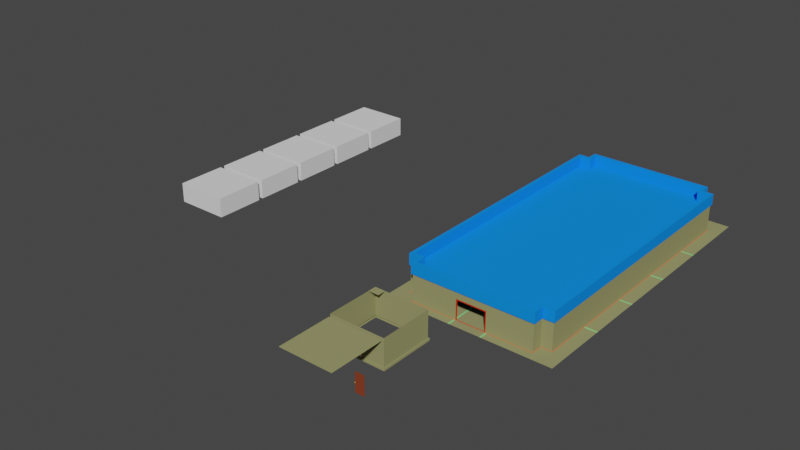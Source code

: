 # Source: BuildingForDostOP.blend  (saved by Blender 3.1.7; exported with 4.5.12 LTS)
import bpy
from mathutils import Matrix  # noqa: F401  (used for matrix-valued properties, if any)

bpy.ops.wm.read_factory_settings(use_empty=True)
scene = bpy.context.scene
scene.name = 'Scene'

# ---- collections
col_buildingmodel = bpy.data.collections.new('BuildingModel'); scene.collection.children.link(col_buildingmodel)
col_1_roommodel = bpy.data.collections.new('1.RoomModel'); col_buildingmodel.children.link(col_1_roommodel)

# ---- materials (node trees are filled in below, after node groups)
mat_mat_walls = bpy.data.materials.new('mat_walls')
mat_mat_walls.use_transparent_shadow = False
mat_mat_walls.diffuse_color = (0.3108, 0.3074, 0.1391, 1.0)
mat_mat_roof = bpy.data.materials.new('mat_roof')
mat_mat_roof.use_transparent_shadow = False
mat_mat_roof.diffuse_color = (0.00699, 0.2605, 1.0, 1.0)
mat_mat_slabs = bpy.data.materials.new('mat_slabs')
mat_mat_slabs.use_transparent_shadow = False
mat_mat_slabs.diffuse_color = (0.5705, 0.212, 0.09778, 1.0)
mat_mat_roof_hangs = bpy.data.materials.new('mat_roof_hangs')
mat_mat_roof_hangs.use_transparent_shadow = False
mat_mat_roof_hangs.diffuse_color = (0.8, 0.162, 0.1126, 1.0)
mat_mat_door = bpy.data.materials.new('mat_door')
mat_mat_door.use_transparent_shadow = False
mat_mat_door.diffuse_color = (0.2508, 0.6619, 0.2429, 1.0)
mat_mat_frame = bpy.data.materials.new('mat_frame')
mat_mat_frame.use_transparent_shadow = False
mat_mat_frame.diffuse_color = (0.6038, 0.0361, 0.009535, 1.0)
mat_arhitectborder = bpy.data.materials.new('arhitectBorder')
mat_arhitectborder.use_transparent_shadow = False
mat_arhitectborder.diffuse_color = (0.2568, 0.8, 0.2566, 1.0)
mat_doorframe = bpy.data.materials.new('DoorFrame')
mat_doorframe.use_transparent_shadow = False
mat_doorframe.diffuse_color = (0.8, 0.243, 0.05849, 1.0)
mat_door = bpy.data.materials.new('Door')
mat_door.use_transparent_shadow = False
mat_door.diffuse_color = (0.2396, 0.04896, 0.02127, 1.0)
mat_knob = bpy.data.materials.new('Knob')
mat_knob.use_transparent_shadow = False
mat_knob.diffuse_color = (0.8, 0.3482, 0.0174, 1.0)

# ---- material node trees

# ---- world
world_world = bpy.data.worlds.new('World'); scene.world = world_world
world_world.use_nodes = True; world_world.node_tree.nodes.clear()
_N = world_world.node_tree.nodes; _L = world_world.node_tree.links
n0 = _N.new('ShaderNodeOutputWorld'); n0.name = 'World Output'; n0.location = (300, 300)
n1 = _N.new('ShaderNodeBackground'); n1.name = 'Background'; n1.location = (10, 300)
n1.inputs[0].default_value = (0.05088, 0.05088, 0.05088, 1.0)
_L.new(n1.outputs[0], n0.inputs[0])
n0.is_active_output = True
world_world.color = (0.05088, 0.05088, 0.05088)
world_world.use_sun_shadow = False
world_world.sun_shadow_jitter_overblur = 0.0

# ---- meshes
me_building_001_mesh_001 = bpy.data.meshes.new('building_001_mesh.001')
me_building_001_mesh_001.from_pydata([(-5.486, -12.19, 0.0), (5.486, -12.19, 0.0), (-5.486, 12.19, 0.0), (5.486, 12.19, 0.0), (6.486, -12.19, 0.0), (6.486, 12.19, 0.0), (-5.486, -13.19, 0.0), (5.486, -13.19, 0.0), (-6.486, -12.19, 0.0), (-6.486, 12.19, 0.0), (-5.486, 13.19, 0.0), (5.486, 13.19, 0.0), (-5.586, -12.29, 0.3048), (-5.586, -13.29, 0.3048), (5.586, -13.29, 0.3048), (5.586, -12.29, 0.3048), (6.586, -12.29, 0.3048), (6.586, 12.29, 0.3048), (5.586, 12.29, 0.3048), (5.586, 13.29, 0.3048), (-5.586, 13.29, 0.3048), (-5.586, 12.29, 0.3048), (-6.586, 12.29, 0.3048), (-6.586, -12.29, 0.3048), (-5.586, -12.29, 2.743), (-5.586, -13.29, 2.743), (5.586, -13.29, 2.743), (5.586, -12.29, 2.743), (6.586, -12.29, 2.743), (6.586, 12.29, 2.743), (5.586, 12.29, 2.743), (5.586, 13.29, 2.743), (-5.586, 13.29, 2.743), (-5.586, 12.29, 2.743), (-6.586, 12.29, 2.743), (-6.586, -12.29, 2.743), (-5.486, -12.19, 0.3048), (-5.486, -13.19, 0.3048), (5.486, -12.19, 0.3048), (6.486, -12.19, 0.3048), (5.486, -13.19, 0.3048), (6.586, -12.29, 0.0), (6.586, 12.29, 0.0), (5.586, 12.29, 0.0), (5.586, -12.29, 0.0), (-5.586, -13.29, 0.0), (5.586, -13.29, 0.0), (-5.586, -12.29, 0.0), (-6.586, 12.29, 0.0), (-6.586, -12.29, 0.0), (-5.586, 12.29, 0.0), (5.586, 13.29, 0.0), (-5.586, 13.29, 0.0), (6.486, 12.19, 0.3048), (5.486, 12.19, 0.3048), (5.486, 13.19, 0.3048), (-5.486, 13.19, 0.3048), (-5.486, 12.19, 0.3048), (-6.486, 12.19, 0.3048), (-6.486, -12.19, 0.3048), (-5.282, -11.99, 3.743), (-5.282, -12.99, 3.743), (5.282, -12.99, 3.743), (5.282, -11.99, 3.743), (6.282, -11.99, 3.743), (6.282, 11.99, 3.743), (5.282, 11.99, 3.743), (5.282, 12.99, 3.743), (-5.282, 12.99, 3.743), (-5.282, 11.99, 3.743), (-6.282, 11.99, 3.743), (-6.282, -11.99, 3.743), (-5.486, -12.19, 2.743), (-5.486, -13.19, 2.743), (5.486, -13.19, 2.743), (5.486, -12.19, 2.743), (6.486, -12.19, 2.743), (6.486, 12.19, 2.743), (5.486, 12.19, 2.743), (5.486, 13.19, 2.743), (-5.486, 13.19, 2.743), (-5.486, 12.19, 2.743), (-6.486, 12.19, 2.743), (-6.486, -12.19, 2.743), (-5.586, 13.29, 3.743), (5.586, 13.29, 3.743), (5.586, 12.29, 3.743), (6.586, 12.29, 3.743), (6.586, -12.29, 3.743), (5.586, -12.29, 3.743), (5.586, -13.29, 3.743), (-6.586, 12.29, 3.743), (-6.586, -12.29, 3.743), (-5.586, 12.29, 3.743), (-5.586, -13.29, 3.743), (-5.586, -12.29, 3.743), (5.282, 12.99, 2.744), (-5.282, 12.99, 2.744), (-5.282, 11.99, 2.744), (-6.282, 11.99, 2.744), (-6.282, -11.99, 2.744), (-5.282, -11.99, 2.744), (-5.282, -12.99, 2.744), (5.282, -12.99, 2.744), (5.282, -11.99, 2.744), (6.282, -11.99, 2.744), (6.282, 11.99, 2.744), (5.282, 11.99, 2.744), (-1.372, -13.19, 0.3048), (1.372, -13.19, 0.3048), (-1.372, -13.19, 2.743), (1.372, -13.19, 2.743), (-1.372, -13.19, 2.105), (1.372, -13.19, 2.105), (-1.272, -13.19, 0.3048), (1.272, -13.19, 0.3048), (0.0, -13.19, 0.3048), (0.0, -13.19, 2.743), (-1.272, -13.19, 2.005), (1.272, -13.19, 2.005), (-1.272, -13.14, 0.3048), (1.272, -13.14, 0.3048), (1.272, -13.14, 2.005), (-1.272, -13.14, 2.005), (0.0, -13.19, 2.005), (0.0, -13.14, 0.3048), (0.0, -13.14, 2.005), (0.0, -13.19, 2.105), (-7.662, -14.0, 0.3016), (7.662, -14.0, 0.3016), (-7.662, 14.0, 0.3016), (7.662, 14.0, 0.3016), (1.402, -14.0, 0.3016), (1.402, 14.0, 0.3016), (1.558, -14.0, 0.3016), (1.558, 14.0, 0.3016), (-1.35, 14.0, 0.3016), (-1.35, -14.0, 0.3016), (-1.501, 14.0, 0.3016), (-1.501, -14.0, 0.3016), (-7.662, -8.018, 0.3016), (7.662, -8.018, 0.3016), (1.402, -8.018, 0.3016), (1.558, -8.018, 0.3016), (-1.35, -8.018, 0.3016), (-1.501, -8.018, 0.3016), (7.662, -7.858, 0.3016), (1.402, -7.858, 0.3016), (1.558, -7.858, 0.3016), (-1.35, -7.858, 0.3016), (-1.501, -7.858, 0.3016), (-7.662, -7.858, 0.3016), (7.662, -2.931, 0.3016), (1.402, -2.931, 0.3016), (1.558, -2.931, 0.3016), (-1.35, -2.931, 0.3016), (-1.501, -2.931, 0.3016), (-7.662, -2.931, 0.3016), (7.662, -2.788, 0.3016), (1.402, -2.788, 0.3016), (1.558, -2.788, 0.3016), (-1.35, -2.788, 0.3016), (-1.501, -2.788, 0.3016), (-7.662, -2.788, 0.3016), (7.662, 2.006, 0.3016), (1.402, 2.006, 0.3016), (1.558, 2.006, 0.3016), (-1.35, 2.006, 0.3016), (-1.501, 2.006, 0.3016), (-7.662, 2.006, 0.3016), (7.662, 2.167, 0.3016), (1.402, 2.167, 0.3016), (1.558, 2.167, 0.3016), (-1.35, 2.167, 0.3016), (-1.501, 2.167, 0.3016), (-7.662, 2.167, 0.3016), (7.662, 7.218, 0.3016), (1.402, 7.218, 0.3016), (1.558, 7.218, 0.3016), (-1.35, 7.218, 0.3016), (-1.501, 7.218, 0.3016), (-7.662, 7.218, 0.3016), (7.662, 7.377, 0.3016), (1.402, 7.377, 0.3016), (1.558, 7.377, 0.3016), (-1.35, 7.377, 0.3016), (-1.501, 7.377, 0.3016), (-7.662, 7.377, 0.3016)], [], [(43, 51, 19, 18), (46, 44, 15, 14), (42, 43, 18, 17), (12, 13, 37, 36), (49, 47, 12, 23), (50, 48, 22, 21), (47, 45, 13, 12), (44, 41, 16, 15), (51, 52, 20, 19), (48, 49, 23, 22), (45, 46, 14, 13), (52, 50, 21, 20), (41, 42, 17, 16), (54, 55, 79, 78), (38, 39, 76, 75), (58, 59, 83, 82), (40, 38, 75, 74), (55, 56, 80, 79), (39, 53, 77, 76), (59, 36, 72, 83), (109, 40, 74, 111, 113), (56, 57, 81, 80), (36, 37, 73, 72), (53, 54, 78, 77), (57, 58, 82, 81), (15, 16, 39, 38), (14, 15, 38, 40), (13, 14, 40, 109, 115, 116, 114, 108, 37), (42, 41, 4, 5), (43, 42, 5, 3), (41, 44, 1, 4), (46, 45, 6, 7), (44, 46, 7, 1), (45, 47, 0, 6), (49, 48, 9, 8), (47, 49, 8, 0), (48, 50, 2, 9), (52, 51, 11, 10), (50, 52, 10, 2), (51, 43, 3, 11), (16, 17, 53, 39), (17, 18, 54, 53), (18, 19, 55, 54), (19, 20, 56, 55), (20, 21, 57, 56), (21, 22, 58, 57), (22, 23, 59, 58), (23, 12, 36, 59), (60, 71, 92, 95), (35, 24, 95, 92), (25, 26, 90, 94), (32, 33, 93, 84), (29, 30, 86, 87), (26, 27, 89, 90), (33, 34, 91, 93), (30, 31, 85, 86), (27, 28, 88, 89), (34, 35, 92, 91), (24, 25, 94, 95), (31, 32, 84, 85), (28, 29, 87, 88), (25, 24, 72, 73), (26, 25, 73, 110, 117, 111, 74), (27, 26, 74, 75), (28, 27, 75, 76), (29, 28, 76, 77), (30, 29, 77, 78), (31, 30, 78, 79), (32, 31, 79, 80), (33, 32, 80, 81), (34, 33, 81, 82), (35, 34, 82, 83), (24, 35, 83, 72), (67, 66, 86, 85), (66, 65, 87, 86), (65, 64, 88, 87), (64, 63, 89, 88), (63, 62, 90, 89), (62, 61, 94, 90), (70, 69, 93, 91), (71, 70, 91, 92), (69, 68, 84, 93), (61, 60, 95, 94), (68, 67, 85, 84), (64, 65, 106, 105), (67, 68, 97, 96), (70, 71, 100, 99), (63, 64, 105, 104), (65, 66, 107, 106), (68, 69, 98, 97), (71, 60, 101, 100), (61, 62, 103, 102), (66, 67, 96, 107), (60, 61, 102, 101), (69, 70, 99, 98), (62, 63, 104, 103), (37, 108, 112, 110, 73), (127, 113, 111, 117), (115, 109, 113, 119), (108, 114, 118, 112), (124, 119, 113, 127), (119, 124, 126, 122), (115, 119, 122, 121), (116, 115, 121, 125), (124, 118, 123, 126), (118, 114, 120, 123), (114, 116, 125, 120), (118, 124, 127, 112), (112, 127, 117, 110), (184, 182, 131, 135), (185, 183, 133, 136), (135, 133, 183, 184), (187, 186, 138, 130), (128, 139, 145, 140), (137, 132, 142, 144), (134, 129, 141, 143), (163, 157, 156, 162), (144, 142, 147, 149), (151, 150, 156, 157), (136, 138, 186, 185), (149, 147, 153, 155), (148, 146, 152, 154), (178, 184, 183, 177), (155, 153, 159, 161), (186, 180, 179, 185), (163, 162, 168, 169), (169, 168, 174, 175), (161, 159, 165, 167), (160, 158, 164, 166), (167, 165, 171, 173), (175, 174, 180, 181), (171, 165, 166, 172), (153, 147, 148, 154), (173, 171, 177, 179), (172, 170, 176, 178), (167, 173, 174, 168), (165, 159, 160, 166), (179, 177, 183, 185), (178, 176, 182, 184), (177, 171, 172, 178), (143, 141, 146, 148), (166, 164, 170, 172), (154, 152, 158, 160), (134, 143, 142, 132), (180, 186, 187, 181), (167, 168, 162, 161), (147, 142, 143, 148), (179, 180, 174, 173), (159, 153, 154, 160), (139, 137, 144, 145), (151, 140, 145, 150), (155, 156, 150, 149), (149, 150, 145, 144), (161, 162, 156, 155)])
me_building_001_mesh_001.polygons.foreach_set('material_index', [2, 2, 2, 2, 2, 2, 2, 2, 2, 2, 2, 2, 2, 0, 0, 0, 0, 0, 0, 0, 0, 0, 0, 0, 0, 2, 2, 2, 2, 2, 2, 2, 2, 2, 2, 2, 2, 2, 2, 2, 2, 2, 2, 2, 2, 2, 2, 2, 1, 1, 1, 1, 1, 1, 1, 1, 1, 1, 1, 1, 1, 1, 1, 1, 1, 1, 1, 1, 1, 1, 1, 1, 1, 1, 1, 1, 1, 1, 1, 1, 1, 1, 1, 1, 1, 1, 1, 1, 1, 1, 1, 1, 1, 1, 1, 1, 0, 0, 5, 5, 5, 5, 5, 5, 5, 5, 5, 5, 0, 0, 0, 6, 0, 0, 0, 0, 6, 6, 0, 6, 0, 0, 6, 6, 6, 0, 6, 0, 0, 6, 0, 6, 6, 0, 0, 6, 6, 6, 6, 6, 6, 6, 6, 6, 6, 6, 6, 6, 6, 6, 6, 6, 6, 6])
_uv = me_building_001_mesh_001.uv_layers.new(name='UVMap')
_uv.uv.foreach_set('vector', [3.573, 0.4619, 3.823, 0.4619, 3.823, 0.5381, 3.573, 0.5381, -2.823, 0.4619, -2.573, 0.4619, -2.573, 0.5381, -2.823, 0.5381, 2.147, 0.4619, 1.897, 0.4619, 1.897, 0.5381, 2.147, 0.5381, -0.8966, -2.573, -0.8966, -2.823, -0.8716, -2.798, -0.8716, -2.548, -1.147, 0.4619, -0.8966, 0.4619, -0.8966, 0.5381, -1.147, 0.5381, -0.8966, 0.4619, -1.147, 0.4619, -1.147, 0.5381, -0.8966, 0.5381, -2.573, 0.4619, -2.823, 0.4619, -2.823, 0.5381, -2.573, 0.5381, 1.897, 0.4619, 2.147, 0.4619, 2.147, 0.5381, 1.897, 0.5381, 1.897, 0.4619, -0.8966, 0.4619, -0.8966, 0.5381, 1.897, 0.5381, 3.573, 0.4619, -2.573, 0.4619, -2.573, 0.5381, 3.573, 0.5381, -0.8966, 0.4619, 1.897, 0.4619, 1.897, 0.5381, -0.8966, 0.5381, 3.823, 0.4619, 3.573, 0.4619, 3.573, 0.5381, 3.823, 0.5381, -2.573, 0.4619, 3.573, 0.4619, 3.573, 0.5381, -2.573, 0.5381, 3.548, 0.1952, 3.798, 0.1952, 3.798, 0.8048, 3.548, 0.8048, 1.872, 0.1952, 2.122, 0.1952, 2.122, 0.8048, 1.872, 0.8048, 3.548, 0.1952, -2.548, 0.1952, -2.548, 0.8048, 3.548, 0.8048, -2.798, 0.1952, -2.548, 0.1952, -2.548, 0.8048, -2.798, 0.8048, 1.872, 0.1952, -0.8716, 0.1952, -0.8716, 0.8048, 1.872, 0.8048, -2.548, 0.1952, 3.548, 0.1952, 3.548, 0.8048, -2.548, 0.8048, -1.122, 0.1952, -0.8716, 0.1952, -0.8716, 0.8048, -1.122, 0.8048, 0.9572, 0.1952, 1.872, 0.1952, 1.872, 0.8048, 0.9572, 0.8048, 0.9572, 0.5, 3.798, 0.1952, 3.548, 0.1952, 3.548, 0.8048, 3.798, 0.8048, -2.548, 0.1952, -2.798, 0.1952, -2.798, 0.8048, -2.548, 0.8048, 2.122, 0.1952, 1.872, 0.1952, 1.872, 0.8048, 2.122, 0.8048, -0.8716, 0.1952, -1.122, 0.1952, -1.122, 0.8048, -0.8716, 0.8048, 1.897, -2.573, 2.147, -2.573, 2.122, -2.548, 1.872, -2.548, 1.897, -2.823, 1.897, -2.573, 1.872, -2.548, 1.872, -2.798, -0.8966, -2.823, 1.897, -2.823, 1.872, -2.798, 0.9572, -2.798, 0.6524, -2.798, 0.5, -2.798, 0.3476, -2.798, 0.0428, -2.798, -0.8716, -2.798, 2.147, 3.573, 2.147, -2.573, 2.122, -2.548, 2.122, 3.548, 1.897, 3.573, 2.147, 3.573, 2.122, 3.548, 1.872, 3.548, 2.147, -2.573, 1.897, -2.573, 1.872, -2.548, 2.122, -2.548, 1.897, -2.823, -0.8966, -2.823, -0.8716, -2.798, 1.872, -2.798, 1.897, -2.573, 1.897, -2.823, 1.872, -2.798, 1.872, -2.548, -0.8966, -2.823, -0.8966, -2.573, -0.8716, -2.548, -0.8716, -2.798, -1.147, -2.573, -1.147, 3.573, -1.122, 3.548, -1.122, -2.548, -0.8966, -2.573, -1.147, -2.573, -1.122, -2.548, -0.8716, -2.548, -1.147, 3.573, -0.8966, 3.573, -0.8716, 3.548, -1.122, 3.548, -0.8966, 3.823, 1.897, 3.823, 1.872, 3.798, -0.8716, 3.798, -0.8966, 3.573, -0.8966, 3.823, -0.8716, 3.798, -0.8716, 3.548, 1.897, 3.823, 1.897, 3.573, 1.872, 3.548, 1.872, 3.798, 2.147, -2.573, 2.147, 3.573, 2.122, 3.548, 2.122, -2.548, 2.147, 3.573, 1.897, 3.573, 1.872, 3.548, 2.122, 3.548, 1.897, 3.573, 1.897, 3.823, 1.872, 3.798, 1.872, 3.548, 1.897, 3.823, -0.8966, 3.823, -0.8716, 3.798, 1.872, 3.798, -0.8966, 3.823, -0.8966, 3.573, -0.8716, 3.548, -0.8716, 3.798, -0.8966, 3.573, -1.147, 3.573, -1.122, 3.548, -0.8716, 3.548, -1.147, 3.573, -1.147, -2.573, -1.122, -2.548, -1.122, 3.548, -1.147, -2.573, -0.8966, -2.573, -0.8716, -2.548, -1.122, -2.548, -0.8204, -2.497, -1.07, -2.497, -1.147, -2.573, -0.8966, -2.573, -1.147, 0.3775, -0.8966, 0.3775, -0.8966, 0.6275, -1.147, 0.6275, -0.8966, 0.3775, 1.897, 0.3775, 1.897, 0.6275, -0.8966, 0.6275, 3.823, 0.3775, 3.573, 0.3775, 3.573, 0.6275, 3.823, 0.6275, 2.147, 0.3775, 1.897, 0.3775, 1.897, 0.6275, 2.147, 0.6275, -2.823, 0.3775, -2.573, 0.3775, -2.573, 0.6275, -2.823, 0.6275, -0.8966, 0.3775, -1.147, 0.3775, -1.147, 0.6275, -0.8966, 0.6275, 3.573, 0.3775, 3.823, 0.3775, 3.823, 0.6275, 3.573, 0.6275, 1.897, 0.3775, 2.147, 0.3775, 2.147, 0.6275, 1.897, 0.6275, 3.573, 0.3775, -2.573, 0.3775, -2.573, 0.6275, 3.573, 0.6275, -2.573, 0.3775, -2.823, 0.3775, -2.823, 0.6275, -2.573, 0.6275, 1.897, 0.3775, -0.8966, 0.3775, -0.8966, 0.6275, 1.897, 0.6275, -2.573, 0.3775, 3.573, 0.3775, 3.573, 0.6275, -2.573, 0.6275, -0.8966, -2.823, -0.8966, -2.573, -0.8716, -2.548, -0.8716, -2.798, 1.897, -2.823, -0.8966, -2.823, -0.8716, -2.798, 0.0428, -2.798, 0.5, -2.798, 0.9572, -2.798, 1.872, -2.798, 1.897, -2.573, 1.897, -2.823, 1.872, -2.798, 1.872, -2.548, 2.147, -2.573, 1.897, -2.573, 1.872, -2.548, 2.122, -2.548, 2.147, 3.573, 2.147, -2.573, 2.122, -2.548, 2.122, 3.548, 1.897, 3.573, 2.147, 3.573, 2.122, 3.548, 1.872, 3.548, 1.897, 3.823, 1.897, 3.573, 1.872, 3.548, 1.872, 3.798, -0.8966, 3.823, 1.897, 3.823, 1.872, 3.798, -0.8716, 3.798, -0.8966, 3.573, -0.8966, 3.823, -0.8716, 3.798, -0.8716, 3.548, -1.147, 3.573, -0.8966, 3.573, -0.8716, 3.548, -1.122, 3.548, -1.147, -2.573, -1.147, 3.573, -1.122, 3.548, -1.122, -2.548, -0.8966, -2.573, -1.147, -2.573, -1.122, -2.548, -0.8716, -2.548, 1.82, 3.747, 1.82, 3.497, 1.897, 3.573, 1.897, 3.823, 1.82, 3.497, 2.07, 3.497, 2.147, 3.573, 1.897, 3.573, 2.07, 3.497, 2.07, -2.497, 2.147, -2.573, 2.147, 3.573, 2.07, -2.497, 1.82, -2.497, 1.897, -2.573, 2.147, -2.573, 1.82, -2.497, 1.82, -2.747, 1.897, -2.823, 1.897, -2.573, 1.82, -2.747, -0.8204, -2.747, -0.8966, -2.823, 1.897, -2.823, -1.07, 3.497, -0.8204, 3.497, -0.8966, 3.573, -1.147, 3.573, -1.07, -2.497, -1.07, 3.497, -1.147, 3.573, -1.147, -2.573, -0.8204, 3.497, -0.8204, 3.747, -0.8966, 3.823, -0.8966, 3.573, -0.8204, -2.747, -0.8204, -2.497, -0.8966, -2.573, -0.8966, -2.823, -0.8204, 3.747, 1.82, 3.747, 1.897, 3.823, -0.8966, 3.823, -2.497, 0.6275, 3.497, 0.6275, 3.497, 0.3778, -2.497, 0.3778, 1.82, 0.6275, -0.8204, 0.6275, -0.8204, 0.3778, 1.82, 0.3778, 3.497, 0.6275, -2.497, 0.6275, -2.497, 0.3778, 3.497, 0.3778, 1.82, 0.6275, 2.07, 0.6275, 2.07, 0.3778, 1.82, 0.3778, 2.07, 0.6275, 1.82, 0.6275, 1.82, 0.3778, 2.07, 0.3778, 3.747, 0.6275, 3.497, 0.6275, 3.497, 0.3778, 3.747, 0.3778, -1.07, 0.6275, -0.8204, 0.6275, -0.8204, 0.3778, -1.07, 0.3778, -0.8204, 0.6275, 1.82, 0.6275, 1.82, 0.3778, -0.8204, 0.3778, 3.497, 0.6275, 3.747, 0.6275, 3.747, 0.3778, 3.497, 0.3778, -2.497, 0.6275, -2.747, 0.6275, -2.747, 0.3778, -2.497, 0.3778, -0.8204, 0.6275, -1.07, 0.6275, -1.07, 0.3778, -0.8204, 0.3778, -2.747, 0.6275, -2.497, 0.6275, -2.497, 0.3778, -2.747, 0.3778, -0.6201, 0.1371, 0.4086, 0.1371, 0.4086, 0.5871, 0.4086, 0.7467, -0.6201, 0.7467, 0.8658, 0.5871, 1.094, 0.5871, 1.094, 0.7467, 0.7515, 0.7467, 0.8179, 0.2404, 0.8429, 0.2404, 0.8429, 0.6904, 0.8179, 0.6654, 0.1571, 0.2404, 0.1821, 0.2404, 0.1821, 0.6654, 0.1571, 0.6904, 0.5, 0.6654, 0.8179, 0.6654, 0.8429, 0.6904, 0.5, 0.6904, 0.8179, 0.4964, 0.5, 0.4964, 0.5, 0.5089, 0.8179, 0.5089, 0.4964, 0.2404, 0.4964, 0.6654, 0.5089, 0.6654, 0.5089, 0.2404, 0.5, 0.4964, 0.8179, 0.4964, 0.8179, 0.5089, 0.5, 0.5089, 0.5, 0.4964, 0.1821, 0.4964, 0.1821, 0.5089, 0.5, 0.5089, 0.4964, 0.6654, 0.4964, 0.2404, 0.5089, 0.2404, 0.5089, 0.6654, 0.1821, 0.4964, 0.5, 0.4964, 0.5, 0.5089, 0.1821, 0.5089, 0.1821, 0.6654, 0.5, 0.6654, 0.5, 0.6904, 0.1571, 0.6904, 0.6372, 0.5871, 0.8658, 0.5871, 0.7515, 0.7467, 0.4086, 0.7467, 0.5182, 0.7634, 1.0, 0.7634, 1.0, 1.0, 0.5182, 1.0, 0.3486, 0.7634, 0.5, 0.7634, 0.5, 1.0, 0.3486, 1.0, 0.5182, 1.0, 0.5, 1.0, 0.5, 0.7634, 0.5182, 0.7634, 0.0, 0.7634, 0.3381, 0.7634, 0.3381, 1.0, 0.0, 1.0, 0.0, 0.0, 0.3381, 0.0, 0.3381, 0.2068, 0.0, 0.2068, 0.3486, 0.0, 0.5, 0.0, 0.5, 0.2068, 0.3486, 0.2068, 0.5182, 0.0, 1.0, 0.0, 1.0, 0.2068, 0.5182, 0.2068, 0.0, 0.4005, 0.0, 0.3902, 0.3381, 0.3902, 0.3381, 0.4005, 0.3486, 0.2068, 0.5, 0.2068, 0.5, 0.2194, 0.3486, 0.2194, 0.0, 0.2194, 0.3381, 0.2194, 0.3381, 0.3902, 0.0, 0.3902, 0.3486, 1.0, 0.3381, 1.0, 0.3381, 0.7634, 0.3486, 0.7634, 0.3486, 0.2194, 0.5, 0.2194, 0.5, 0.3902, 0.3486, 0.3902, 0.5182, 0.2194, 1.0, 0.2194, 1.0, 0.3902, 0.5182, 0.3902, 0.5182, 0.7528, 0.5182, 0.7634, 0.5, 0.7634, 0.5, 0.7528, 0.3486, 0.3902, 0.5, 0.3902, 0.5, 0.4005, 0.3486, 0.4005, 0.3381, 0.7634, 0.3381, 0.7528, 0.3486, 0.7528, 0.3486, 0.7634, 0.0, 0.4005, 0.3381, 0.4005, 0.3381, 0.5679, 0.0, 0.5679, 0.0, 0.5679, 0.3381, 0.5679, 0.3381, 0.5774, 0.0, 0.5774, 0.3486, 0.4005, 0.5, 0.4005, 0.5, 0.5679, 0.3486, 0.5679, 0.5182, 0.4005, 1.0, 0.4005, 1.0, 0.5679, 0.5182, 0.5679, 0.3486, 0.5679, 0.5, 0.5679, 0.5, 0.5774, 0.3486, 0.5774, 0.0, 0.5774, 0.3381, 0.5774, 0.3381, 0.7528, 0.0, 0.7528, 0.5, 0.5774, 0.5, 0.5679, 0.5182, 0.5679, 0.5182, 0.5774, 0.5, 0.3902, 0.5, 0.2194, 0.5182, 0.2194, 0.5182, 0.3902, 0.3486, 0.5774, 0.5, 0.5774, 0.5, 0.7528, 0.3486, 0.7528, 0.5182, 0.5774, 1.0, 0.5774, 1.0, 0.7528, 0.5182, 0.7528, 0.3486, 0.5679, 0.3486, 0.5774, 0.3381, 0.5774, 0.3381, 0.5679, 0.5, 0.5679, 0.5, 0.4005, 0.5182, 0.4005, 0.5182, 0.5679, 0.3486, 0.7528, 0.5, 0.7528, 0.5, 0.7634, 0.3486, 0.7634, 0.5182, 0.7528, 1.0, 0.7528, 1.0, 0.7634, 0.5182, 0.7634, 0.5, 0.7528, 0.5, 0.5774, 0.5182, 0.5774, 0.5182, 0.7528, 0.5182, 0.2068, 1.0, 0.2068, 1.0, 0.2194, 0.5182, 0.2194, 0.5182, 0.5679, 1.0, 0.5679, 1.0, 0.5774, 0.5182, 0.5774, 0.5182, 0.3902, 1.0, 0.3902, 1.0, 0.4005, 0.5182, 0.4005, 0.5182, 0.0, 0.5182, 0.2068, 0.5, 0.2068, 0.5, 0.0, 0.3381, 0.7528, 0.3381, 0.7634, 0.0, 0.7634, 0.0, 0.7528, 0.3486, 0.5679, 0.3381, 0.5679, 0.3381, 0.4005, 0.3486, 0.4005, 0.5, 0.2194, 0.5, 0.2068, 0.5182, 0.2068, 0.5182, 0.2194, 0.3486, 0.7528, 0.3381, 0.7528, 0.3381, 0.5774, 0.3486, 0.5774, 0.5, 0.4005, 0.5, 0.3902, 0.5182, 0.3902, 0.5182, 0.4005, 0.3381, 0.0, 0.3486, 0.0, 0.3486, 0.2068, 0.3381, 0.2068, 0.0, 0.2194, 0.0, 0.2068, 0.3381, 0.2068, 0.3381, 0.2194, 0.3486, 0.3902, 0.3381, 0.3902, 0.3381, 0.2194, 0.3486, 0.2194, 0.3486, 0.2194, 0.3381, 0.2194, 0.3381, 0.2068, 0.3486, 0.2068, 0.3486, 0.4005, 0.3381, 0.4005, 0.3381, 0.3902, 0.3486, 0.3902])
me_building_001_mesh_001.materials.append(mat_mat_walls)
me_building_001_mesh_001.materials.append(mat_mat_roof)
me_building_001_mesh_001.materials.append(mat_mat_slabs)
me_building_001_mesh_001.materials.append(mat_mat_roof_hangs)
me_building_001_mesh_001.materials.append(mat_mat_door)
me_building_001_mesh_001.materials.append(mat_mat_frame)
me_building_001_mesh_001.materials.append(mat_arhitectborder)
me_building_001_mesh_001.use_remesh_fix_poles = True
me_building_001_mesh_001.use_remesh_preserve_attributes = False
me_building_001_mesh_001.update()
me_building_001_mesh_002 = bpy.data.meshes.new('building_001_mesh.002')
me_building_001_mesh_002.from_pydata([(5.282, 12.99, 2.744), (-5.282, 12.99, 2.744), (-5.282, 11.99, 2.744), (-6.282, 11.99, 2.744), (-6.282, -11.99, 2.744), (-5.282, -11.99, 2.744), (-5.282, -12.99, 2.744), (5.282, -12.99, 2.744), (5.282, -11.99, 2.744), (6.282, -11.99, 2.744), (6.282, 11.99, 2.744), (5.282, 11.99, 2.744)], [], [(0, 1, 2, 3, 4, 5, 6, 7, 8, 9, 10, 11)])
me_building_001_mesh_002.polygons.foreach_set('material_index', [1])
_uv = me_building_001_mesh_002.uv_layers.new(name='UVMap')
_uv.uv.foreach_set('vector', [1.82, 3.747, -0.8204, 3.747, -0.8204, 3.497, -1.07, 3.497, -1.07, -2.497, -0.8204, -2.497, -0.8204, -2.747, 1.82, -2.747, 1.82, -2.497, 2.07, -2.497, 2.07, 3.497, 1.82, 3.497])
me_building_001_mesh_002.materials.append(mat_mat_walls)
me_building_001_mesh_002.materials.append(mat_mat_roof)
me_building_001_mesh_002.materials.append(mat_mat_slabs)
me_building_001_mesh_002.materials.append(mat_mat_roof_hangs)
me_building_001_mesh_002.materials.append(mat_mat_door)
me_building_001_mesh_002.materials.append(mat_mat_frame)
me_building_001_mesh_002.use_remesh_fix_poles = True
me_building_001_mesh_002.use_remesh_preserve_attributes = False
me_building_001_mesh_002.update()
me_cube_001 = bpy.data.meshes.new('Cube.001')
me_cube_001.from_pydata([(-1.0, -1.0, -1.0), (-1.0, -1.0, 1.0), (-1.0, 1.0, -1.0), (-1.0, 1.0, 1.0), (1.0, -1.0, -1.0), (1.0, -1.0, 1.0), (1.0, 1.0, -1.0), (1.0, 1.0, 1.0)], [], [(0, 1, 3, 2), (2, 3, 7, 6), (6, 7, 5, 4), (4, 5, 1, 0), (2, 6, 4, 0), (7, 3, 1, 5)])
_uv = me_cube_001.uv_layers.new(name='UVMap')
_uv.uv.foreach_set('vector', [0.375, 0.0, 0.625, 0.0, 0.625, 0.25, 0.375, 0.25, 0.375, 0.25, 0.625, 0.25, 0.625, 0.5, 0.375, 0.5, 0.375, 0.5, 0.625, 0.5, 0.625, 0.75, 0.375, 0.75, 0.375, 0.75, 0.625, 0.75, 0.625, 1.0, 0.375, 1.0, 0.125, 0.5, 0.375, 0.5, 0.375, 0.75, 0.125, 0.75, 0.625, 0.5, 0.875, 0.5, 0.875, 0.75, 0.625, 0.75])
me_cube_001.use_remesh_fix_poles = True
me_cube_001.use_remesh_preserve_attributes = False
me_cube_001.update()
me_building_005_mesh_002 = bpy.data.meshes.new('building_005_mesh.002')
me_building_005_mesh_002.from_pydata([(-2.41, -2.5, 2.638), (-2.41, 2.5, 2.638), (2.49, 2.5, 2.638), (2.49, -2.5, 2.638), (2.49, -0.5, 2.638), (2.49, 0.5, 2.638)], [], [(3, 4, 5, 2, 1, 0)])
_uv = me_building_005_mesh_002.uv_layers.new(name='UVMap')
_uv.uv.foreach_set('vector', [1.112, -0.125, 1.112, 0.2917, 1.112, 0.7083, 1.112, 1.125, -0.1125, 1.125, -0.1125, -0.125])
me_building_005_mesh_002.materials.append(mat_mat_walls)
me_building_005_mesh_002.materials.append(mat_doorframe)
me_building_005_mesh_002.use_remesh_fix_poles = True
me_building_005_mesh_002.use_remesh_preserve_attributes = False
me_building_005_mesh_002.update()
me_building_005_mesh_003 = bpy.data.meshes.new('building_005_mesh.003')
me_building_005_mesh_003.from_pydata([(-0.8074, -0.03383, -0.9112), (-0.007376, -0.03383, -0.9112), (-0.007376, -0.03383, 0.7888), (-0.8074, -0.03383, 0.7888), (-0.8074, 0.008227, -0.9112), (-0.007376, 0.008227, -0.9112), (-0.007376, 0.008227, 0.7888), (-0.8074, 0.008227, 0.7888), (-0.007376, -0.03383, -0.06119), (-0.8074, -0.03383, -0.06119), (-0.007376, 0.008227, -0.06119), (-0.8074, 0.008227, -0.06119), (-0.007376, -0.03383, 0.001053), (-0.8074, -0.03383, 0.001053), (-0.007376, 0.008227, 0.001053), (-0.8074, 0.008227, 0.001053), (-0.7735, -0.03383, -0.9112), (-0.7735, -0.03383, 0.7888), (-0.7735, 0.008227, -0.9112), (-0.7735, 0.008227, 0.7888), (-0.7735, 0.008227, -0.06119), (-0.7735, -0.03383, -0.06119), (-0.7735, 0.008227, 0.001053), (-0.7735, -0.03383, 0.001053), (-0.7109, -0.03383, -0.9112), (-0.7109, 0.008227, -0.9112), (-0.7109, -0.03383, -0.06119), (-0.7109, -0.03383, 0.001053), (-0.7109, -0.03383, 0.7888), (-0.7109, 0.008227, 0.7888), (-0.7109, 0.008227, -0.06119), (-0.7109, 0.008227, 0.001053), (-0.7551, -0.03726, -0.01721), (-0.7551, -0.03726, -0.04293), (-0.7292, -0.03726, -0.04293), (-0.7292, -0.03726, -0.01721), (-0.7566, -0.07076, -0.01574), (-0.7566, -0.07076, -0.04439), (-0.7278, -0.07076, -0.04439), (-0.7278, -0.07076, -0.01574), (-0.7777, -0.1039, 0.005235), (-0.7777, -0.1039, -0.06537), (-0.7067, -0.1039, -0.06537), (-0.7067, -0.1039, 0.005235), (-0.7777, -0.1174, 0.005235), (-0.7777, -0.1174, -0.06537), (-0.7067, -0.1174, -0.06537), (-0.7067, -0.1174, 0.005235), (-0.7567, -0.1354, -0.01563), (-0.7567, -0.1354, -0.0445), (-0.7277, -0.1354, -0.0445), (-0.7277, -0.1354, -0.01563)], [], [(27, 28, 2, 12), (31, 14, 6, 29), (9, 0, 4, 11), (12, 2, 6, 14), (17, 3, 7, 19), (24, 1, 5, 25), (1, 8, 10, 5), (13, 9, 11, 15), (25, 5, 10, 30), (24, 26, 8, 1), (3, 13, 15, 7), (8, 12, 14, 10), (30, 10, 14, 31), (26, 27, 12, 8), (9, 13, 23, 21), (11, 20, 22, 15), (0, 9, 21, 16), (4, 18, 20, 11), (0, 16, 18, 4), (28, 17, 19, 29), (15, 22, 19, 7), (13, 3, 17, 23), (2, 28, 29, 6), (26, 21, 33, 34), (20, 30, 31, 22), (16, 21, 26, 24), (18, 25, 30, 20), (16, 24, 25, 18), (22, 31, 29, 19), (23, 17, 28, 27), (35, 34, 38, 39), (27, 26, 34, 35), (21, 23, 32, 33), (23, 27, 35, 32), (36, 39, 43, 40), (34, 33, 37, 38), (32, 35, 39, 36), (33, 32, 36, 37), (43, 42, 46, 47), (37, 36, 40, 41), (39, 38, 42, 43), (38, 37, 41, 42), (46, 45, 49, 50), (42, 41, 45, 46), (40, 43, 47, 44), (41, 40, 44, 45), (49, 48, 51, 50), (44, 47, 51, 48), (45, 44, 48, 49), (47, 46, 50, 51)])
me_building_005_mesh_003.polygons.foreach_set('material_index', [0, 0, 0, 0, 0, 0, 0, 0, 0, 0, 0, 0, 0, 0, 0, 0, 0, 0, 0, 0, 0, 0, 0, 0, 0, 0, 0, 0, 0, 0, 0, 0, 0, 0, 1, 0, 0, 0, 1, 1, 1, 1, 1, 1, 1, 1, 1, 1, 1, 1])
_uv = me_building_005_mesh_003.uv_layers.new(name='UVMap')
_uv.uv.foreach_set('vector', [0.4241, 0.5156, 0.4241, 0.7125, 0.6, 0.7125, 0.6, 0.5156, 0.4241, 0.5156, 0.6, 0.5156, 0.6, 0.7125, 0.4241, 0.7125, 0.4, 0.5, 0.4, 0.2875, 0.4, 0.2875, 0.4, 0.5, 0.6, 0.5156, 0.6, 0.7125, 0.6, 0.7125, 0.6, 0.5156, 0.4085, 0.7125, 0.4, 0.7125, 0.4, 0.7125, 0.4085, 0.7125, 0.4241, 0.2875, 0.6, 0.2875, 0.6, 0.2875, 0.4241, 0.2875, 0.6, 0.2875, 0.6, 0.5, 0.6, 0.5, 0.6, 0.2875, 0.4, 0.5156, 0.4, 0.5, 0.4, 0.5, 0.4, 0.5156, 0.4241, 0.2875, 0.6, 0.2875, 0.6, 0.5, 0.4241, 0.5, 0.4241, 0.2875, 0.4241, 0.5, 0.6, 0.5, 0.6, 0.2875, 0.4, 0.7125, 0.4, 0.5156, 0.4, 0.5156, 0.4, 0.7125, 0.6, 0.5, 0.6, 0.5156, 0.6, 0.5156, 0.6, 0.5, 0.4241, 0.5, 0.6, 0.5, 0.6, 0.5156, 0.4241, 0.5156, 0.4241, 0.5, 0.4241, 0.5156, 0.6, 0.5156, 0.6, 0.5, 0.4, 0.5, 0.4, 0.5156, 0.4085, 0.5156, 0.4085, 0.5, 0.4, 0.5, 0.4085, 0.5, 0.4085, 0.5156, 0.4, 0.5156, 0.4, 0.2875, 0.4, 0.5, 0.4085, 0.5, 0.4085, 0.2875, 0.4, 0.2875, 0.4085, 0.2875, 0.4085, 0.5, 0.4, 0.5, 0.4, 0.2875, 0.4085, 0.2875, 0.4085, 0.2875, 0.4, 0.2875, 0.4241, 0.7125, 0.4085, 0.7125, 0.4085, 0.7125, 0.4241, 0.7125, 0.4, 0.5156, 0.4085, 0.5156, 0.4085, 0.7125, 0.4, 0.7125, 0.4, 0.5156, 0.4, 0.7125, 0.4085, 0.7125, 0.4085, 0.5156, 0.6, 0.7125, 0.4241, 0.7125, 0.4241, 0.7125, 0.6, 0.7125, 0.4241, 0.5, 0.4085, 0.5, 0.4085, 0.5, 0.4241, 0.5, 0.4085, 0.5, 0.4241, 0.5, 0.4241, 0.5156, 0.4085, 0.5156, 0.4085, 0.2875, 0.4085, 0.5, 0.4241, 0.5, 0.4241, 0.2875, 0.4085, 0.2875, 0.4241, 0.2875, 0.4241, 0.5, 0.4085, 0.5, 0.4085, 0.2875, 0.4241, 0.2875, 0.4241, 0.2875, 0.4085, 0.2875, 0.4085, 0.5156, 0.4241, 0.5156, 0.4241, 0.7125, 0.4085, 0.7125, 0.4085, 0.5156, 0.4085, 0.7125, 0.4241, 0.7125, 0.4241, 0.5156, 0.4241, 0.5156, 0.4241, 0.5, 0.4241, 0.5, 0.4241, 0.5156, 0.4241, 0.5156, 0.4241, 0.5, 0.4241, 0.5, 0.4241, 0.5156, 0.4085, 0.5, 0.4085, 0.5156, 0.4085, 0.5156, 0.4085, 0.5, 0.4085, 0.5156, 0.4241, 0.5156, 0.4241, 0.5156, 0.4085, 0.5156, 0.4085, 0.5156, 0.4241, 0.5156, 0.4241, 0.5156, 0.4085, 0.5156, 0.4241, 0.5, 0.4085, 0.5, 0.4085, 0.5, 0.4241, 0.5, 0.4085, 0.5156, 0.4241, 0.5156, 0.4241, 0.5156, 0.4085, 0.5156, 0.4085, 0.5, 0.4085, 0.5156, 0.4085, 0.5156, 0.4085, 0.5, 0.4241, 0.5156, 0.4241, 0.5, 0.4241, 0.5, 0.4241, 0.5156, 0.4085, 0.5, 0.4085, 0.5156, 0.4085, 0.5156, 0.4085, 0.5, 0.4241, 0.5156, 0.4241, 0.5, 0.4241, 0.5, 0.4241, 0.5156, 0.4241, 0.5, 0.4085, 0.5, 0.4085, 0.5, 0.4241, 0.5, 0.4241, 0.5, 0.4085, 0.5, 0.4085, 0.5, 0.4241, 0.5, 0.4241, 0.5, 0.4085, 0.5, 0.4085, 0.5, 0.4241, 0.5, 0.4085, 0.5156, 0.4241, 0.5156, 0.4241, 0.5156, 0.4085, 0.5156, 0.4085, 0.5, 0.4085, 0.5156, 0.4085, 0.5156, 0.4085, 0.5, 0.4085, 0.5, 0.4085, 0.5156, 0.4241, 0.5156, 0.4241, 0.5, 0.4085, 0.5156, 0.4241, 0.5156, 0.4241, 0.5156, 0.4085, 0.5156, 0.4085, 0.5, 0.4085, 0.5156, 0.4085, 0.5156, 0.4085, 0.5, 0.4241, 0.5156, 0.4241, 0.5, 0.4241, 0.5, 0.4241, 0.5156])
me_building_005_mesh_003.materials.append(mat_door)
me_building_005_mesh_003.materials.append(mat_knob)
me_building_005_mesh_003.use_remesh_fix_poles = True
me_building_005_mesh_003.use_remesh_preserve_attributes = False
me_building_005_mesh_003.update()
me_building_005_mesh_007 = bpy.data.meshes.new('building_005_mesh.007')
me_building_005_mesh_007.from_pydata([(-2.603, 2.506, 0.0), (2.597, 2.514, 0.0), (2.604, -2.586, 0.0), (-2.596, -2.594, 0.0), (-2.497, -2.493, 0.0), (2.503, -2.487, 0.0), (-2.503, 2.407, 0.0), (2.497, 2.413, 0.0), (-2.503, 2.407, 2.638), (2.497, 2.413, 2.638), (-2.596, -2.594, 0.2), (2.604, -2.586, 0.2), (2.503, -2.487, 2.638), (-2.497, -2.493, 2.638), (2.597, 2.514, 0.2), (-2.603, 2.506, 0.2), (-2.497, -2.493, 0.2), (2.503, -2.487, 0.2), (2.497, 2.413, 0.2), (-2.503, 2.407, 0.2), (-0.4965, -2.491, 0.2), (0.5034, -2.489, 0.2), (-0.4965, -2.491, 2.638), (0.5034, -2.489, 2.638), (-0.4965, -2.491, 2.0), (0.5034, -2.489, 2.0), (-0.3965, -2.491, 0.2), (0.4034, -2.489, 0.2), (-0.3965, -2.491, 1.9), (0.4034, -2.489, 1.9), (-0.3966, -2.441, 0.2), (0.4034, -2.439, 0.2), (-2.504, 2.41, 2.642), (-2.503, 1.626, 2.642), (-1.536, 2.411, 2.642), (-1.535, 1.627, 2.642), (0.5097, -2.489, 1.101), (0.3972, -2.489, 1.107), (0.5092, -2.489, 1.152), (0.3977, -2.489, 1.157), (0.3813, -2.489, 1.107), (0.3817, -2.489, 1.157)], [], [(3, 10, 15, 0), (1, 0, 15, 14), (2, 3, 4, 5), (21, 17, 12, 23, 25, 38, 36), (18, 19, 8, 9), (17, 18, 9, 12), (2, 1, 14, 11), (32, 33, 35, 34), (19, 16, 13, 8), (3, 2, 11, 10), (0, 1, 7, 6), (3, 0, 6, 4), (1, 2, 5, 7), (10, 11, 17, 21, 27, 26, 20, 16), (11, 14, 18, 17), (14, 15, 19, 18), (15, 10, 16, 19), (16, 20, 24, 22, 13), (24, 25, 23, 22), (39, 38, 25, 29), (20, 26, 28, 24), (28, 29, 25, 24), (26, 27, 31, 30), (27, 21, 36, 37), (37, 36, 38, 39), (37, 39, 41, 40)])
me_building_005_mesh_007.polygons.foreach_set('material_index', [0, 0, 0, 0, 0, 0, 0, 0, 0, 0, 0, 0, 0, 0, 0, 0, 0, 0, 0, 1, 1, 1, 0, 1, 1, 1])
_uv = me_building_005_mesh_007.uv_layers.new(name='UVMap')
_uv.uv.foreach_set('vector', [1.138, 0.475, 1.138, 0.525, -0.1375, 0.525, -0.1375, 0.475, 1.15, 0.475, -0.15, 0.475, -0.15, 0.525, 1.15, 0.525, 1.138, 1.15, 1.138, -0.15, 1.112, -0.125, 1.112, 1.125, 0.7083, 0.1952, 1.125, 0.1952, 1.125, 0.8048, 0.7083, 0.8048, 0.7083, 0.5, 0.7083, 0.3614, 0.7083, 0.3527, 1.125, 0.1952, -0.125, 0.1952, -0.125, 0.8048, 1.125, 0.8048, 1.112, 0.1952, -0.1125, 0.1952, -0.1125, 0.8048, 1.112, 0.8048, 1.138, 0.475, -0.1375, 0.475, -0.1375, 0.525, 1.138, 0.525, 0.0, 0.0, 1.0, 0.0, 1.0, 1.0, 0.0, 1.0, -0.1125, 0.1952, 1.112, 0.1952, 1.112, 0.8048, -0.1125, 0.8048, -0.15, 0.475, 1.15, 0.475, 1.15, 0.525, -0.15, 0.525, -0.1375, -0.15, -0.1375, 1.15, -0.1125, 1.125, -0.1125, -0.125, 1.138, -0.15, -0.1375, -0.15, -0.1125, -0.125, 1.112, -0.125, -0.1375, 1.15, 1.138, 1.15, 1.112, 1.125, -0.1125, 1.125, 1.138, -0.15, 1.138, 1.15, 1.112, 1.125, 1.112, 0.7083, 1.112, 0.5694, 1.112, 0.4306, 1.112, 0.2917, 1.112, -0.125, 1.138, 1.15, -0.1375, 1.15, -0.1125, 1.125, 1.112, 1.125, -0.1375, 1.15, -0.1375, -0.15, -0.1125, -0.125, -0.1125, 1.125, -0.1375, -0.15, 1.138, -0.15, 1.112, -0.125, -0.1125, -0.125, -0.01667, 0.1371, 0.4833, 0.1371, 0.4833, 0.5871, 0.4833, 0.7467, -0.01667, 0.7467, 0.5667, 0.5871, 0.7333, 0.5871, 0.7333, 0.7467, 0.4833, 0.7467, 0.6, 0.4721, 0.625, 0.4858, 0.625, 0.6904, 0.6, 0.6654, 0.375, 0.2404, 0.4, 0.2404, 0.4, 0.6654, 0.375, 0.6904, 0.4, 0.6654, 0.6, 0.6654, 0.625, 0.6904, 0.375, 0.6904, 0.5036, 0.4, 0.5036, 0.6, 0.4911, 0.6, 0.4911, 0.4, 0.6, 0.2404, 0.625, 0.2404, 0.625, 0.4728, 0.6, 0.4599, 0.6, 0.4599, 0.625, 0.4728, 0.625, 0.4858, 0.6, 0.4721, 0.6, 0.4599, 0.6, 0.4721, 0.6, 0.4721, 0.6, 0.4599])
me_building_005_mesh_007.materials.append(mat_mat_walls)
me_building_005_mesh_007.materials.append(mat_doorframe)
me_building_005_mesh_007.use_remesh_fix_poles = True
me_building_005_mesh_007.use_remesh_preserve_attributes = False
me_building_005_mesh_007.update()

# ---- objects
ob_floor_15_3x28x3_74 = bpy.data.objects.new('Floor_15.3X28X3.74', me_building_001_mesh_001)
ob_roof_15_3x28x3_74 = bpy.data.objects.new('Roof_15.3X28X3.74', me_building_001_mesh_002)
ob_roomsize = bpy.data.objects.new('RoomSize', me_cube_001)
ob_roomroof = bpy.data.objects.new('Roomroof', me_building_005_mesh_002)
ob_door_0_04x1x1_8 = bpy.data.objects.new('Door_0.04X1X1.8', me_building_005_mesh_003)
ob_room_5x5x2_64 = bpy.data.objects.new('Room_5X5X2.64', me_building_005_mesh_007)

# ---- transforms, parenting, visibility, modifiers, constraints
ob_floor_15_3x28x3_74.location = (0.0, 0.0, 0.0)
ob_floor_15_3x28x3_74.scale = (1.0, 1.0, 1.0)
ob_roof_15_3x28x3_74.location = (0.0, 0.0, 0.0)
ob_roomsize.location = (-30.12, -10.48, 1.116)
ob_roomsize.scale = (2.5, 2.286, 0.9144)
_m = ob_roomsize.modifiers.new('Array', 'ARRAY')
_m.count = 5
_m.relative_offset_displace = (0.0, 1.1, 0.0)
ob_roomroof.location = (-3.855, -24.14, -1.574e-05)
ob_door_0_04x1x1_8.location = (-0.2188, -24.72, 1.144)
ob_room_5x5x2_64.location = (-3.855, -18.92, 0.1064)

# ---- collection membership
col_buildingmodel.objects.link(ob_floor_15_3x28x3_74)
col_buildingmodel.objects.link(ob_roof_15_3x28x3_74)
col_1_roommodel.objects.link(ob_roomsize)
col_1_roommodel.objects.link(ob_roomroof)
col_1_roommodel.objects.link(ob_door_0_04x1x1_8)
col_1_roommodel.objects.link(ob_room_5x5x2_64)

# ---- scene / render settings (as saved in the file)
scene.frame_start = 1; scene.frame_end = 222; scene.frame_set(222)
scene.render.engine = 'BLENDER_EEVEE_NEXT'
scene.cycles.sampling_pattern = 'TABULATED_SOBOL'
scene.cycles.use_light_tree = False
scene.view_settings.view_transform = 'Filmic'
bpy.context.view_layer.update()

# ---- added for rendering (the .blend has no active camera and no usable light): camera, sun
cam_auto = bpy.data.cameras.new('AutoCamera')
cam_auto.lens = 50.0
cam_auto.sensor_width = 36.0
cam_auto.clip_end = 1000.0
ob_auto_camera = bpy.data.objects.new('AutoCamera', cam_auto)
scene.collection.objects.link(ob_auto_camera)
ob_auto_camera.location = (40.5797, -69.9873, 44.3177)
ob_auto_camera.rotation_euler = (1.09748, -7.21219e-08, 0.694738)
scene.camera = ob_auto_camera
light_auto_sun = bpy.data.lights.new('AutoSun', 'SUN')
light_auto_sun.energy = 3.0
light_auto_sun.angle = 0.0523599
ob_auto_sun = bpy.data.objects.new('AutoSun', light_auto_sun)
scene.collection.objects.link(ob_auto_sun)
ob_auto_sun.rotation_euler = (0.872665, 0.174533, 0.523599)
bpy.context.view_layer.update()
